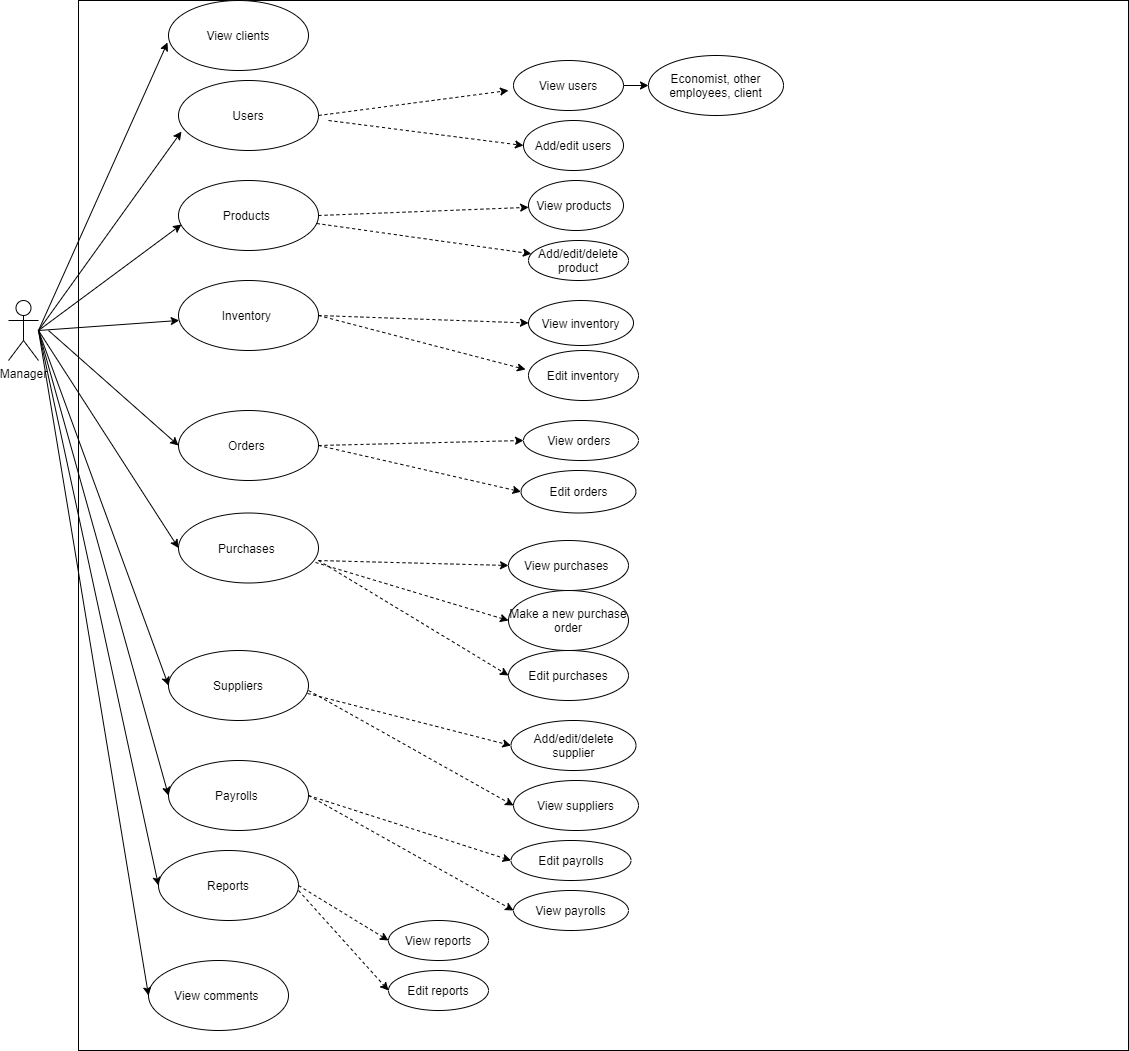

The diagram above was exported from draw.io. Its source (the exported page's mxGraphModel, read from the mxfile embedded in the PNG):
<mxGraphModel dx="868" dy="401" grid="1" gridSize="10" guides="1" tooltips="1" connect="1" arrows="1" fold="1" page="1" pageScale="1" pageWidth="850" pageHeight="1100" math="0" shadow="0">
  <root>
    <mxCell id="0" />
    <mxCell id="1" parent="0" />
    <mxCell id="5i06DnWOT-jhHXpWzp7t-1" value="Manager" style="shape=umlActor;verticalLabelPosition=bottom;labelBackgroundColor=#ffffff;verticalAlign=top;html=1;outlineConnect=0;" parent="1" vertex="1">
      <mxGeometry x="40" y="310" width="30" height="60" as="geometry" />
    </mxCell>
    <mxCell id="5i06DnWOT-jhHXpWzp7t-15" value="" style="whiteSpace=wrap;html=1;aspect=fixed;" parent="1" vertex="1">
      <mxGeometry x="110" y="10" width="1050" height="1050" as="geometry" />
    </mxCell>
    <mxCell id="5i06DnWOT-jhHXpWzp7t-18" value="Users" style="ellipse;whiteSpace=wrap;html=1;" parent="1" vertex="1">
      <mxGeometry x="210" y="90" width="140" height="70" as="geometry" />
    </mxCell>
    <mxCell id="5i06DnWOT-jhHXpWzp7t-76" value="" style="edgeStyle=orthogonalEdgeStyle;rounded=0;orthogonalLoop=1;jettySize=auto;html=1;endArrow=classic;endFill=1;" parent="1" source="5i06DnWOT-jhHXpWzp7t-19" target="5i06DnWOT-jhHXpWzp7t-75" edge="1">
      <mxGeometry relative="1" as="geometry" />
    </mxCell>
    <mxCell id="5i06DnWOT-jhHXpWzp7t-19" value="View users" style="ellipse;whiteSpace=wrap;html=1;" parent="1" vertex="1">
      <mxGeometry x="545" y="70" width="110" height="50" as="geometry" />
    </mxCell>
    <mxCell id="5i06DnWOT-jhHXpWzp7t-75" value="Economist, other employees, client" style="ellipse;whiteSpace=wrap;html=1;" parent="1" vertex="1">
      <mxGeometry x="680" y="65" width="135" height="60" as="geometry" />
    </mxCell>
    <mxCell id="5i06DnWOT-jhHXpWzp7t-20" value="Add/edit users" style="ellipse;whiteSpace=wrap;html=1;" parent="1" vertex="1">
      <mxGeometry x="555" y="130" width="100" height="50" as="geometry" />
    </mxCell>
    <mxCell id="5i06DnWOT-jhHXpWzp7t-21" value="" style="endArrow=classic;html=1;entryX=0.021;entryY=0.729;entryDx=0;entryDy=0;entryPerimeter=0;" parent="1" target="5i06DnWOT-jhHXpWzp7t-18" edge="1">
      <mxGeometry width="50" height="50" relative="1" as="geometry">
        <mxPoint x="70" y="340" as="sourcePoint" />
        <mxPoint x="120" y="290" as="targetPoint" />
      </mxGeometry>
    </mxCell>
    <mxCell id="5i06DnWOT-jhHXpWzp7t-22" value="" style="endArrow=classic;dashed=1;html=1;exitX=1;exitY=0.5;exitDx=0;exitDy=0;endFill=1;" parent="1" source="5i06DnWOT-jhHXpWzp7t-18" edge="1">
      <mxGeometry width="50" height="50" relative="1" as="geometry">
        <mxPoint x="400" y="250" as="sourcePoint" />
        <mxPoint x="540" y="100" as="targetPoint" />
      </mxGeometry>
    </mxCell>
    <mxCell id="5i06DnWOT-jhHXpWzp7t-23" value="" style="endArrow=classic;dashed=1;html=1;entryX=0;entryY=0.5;entryDx=0;entryDy=0;endFill=1;" parent="1" target="5i06DnWOT-jhHXpWzp7t-20" edge="1">
      <mxGeometry width="50" height="50" relative="1" as="geometry">
        <mxPoint x="360" y="130" as="sourcePoint" />
        <mxPoint x="450" y="220" as="targetPoint" />
      </mxGeometry>
    </mxCell>
    <mxCell id="5i06DnWOT-jhHXpWzp7t-25" value="View inventory" style="ellipse;whiteSpace=wrap;html=1;" parent="1" vertex="1">
      <mxGeometry x="560" y="310" width="105" height="45" as="geometry" />
    </mxCell>
    <mxCell id="5i06DnWOT-jhHXpWzp7t-26" value="Inventory&amp;nbsp;" style="ellipse;whiteSpace=wrap;html=1;" parent="1" vertex="1">
      <mxGeometry x="210" y="290" width="140" height="70" as="geometry" />
    </mxCell>
    <mxCell id="5i06DnWOT-jhHXpWzp7t-27" value="Products&amp;nbsp;" style="ellipse;whiteSpace=wrap;html=1;" parent="1" vertex="1">
      <mxGeometry x="210" y="190" width="140" height="70" as="geometry" />
    </mxCell>
    <mxCell id="5i06DnWOT-jhHXpWzp7t-28" value="View products&amp;nbsp;" style="ellipse;whiteSpace=wrap;html=1;" parent="1" vertex="1">
      <mxGeometry x="560" y="190" width="95" height="50" as="geometry" />
    </mxCell>
    <mxCell id="5i06DnWOT-jhHXpWzp7t-29" value="Add/edit/delete product" style="ellipse;whiteSpace=wrap;html=1;" parent="1" vertex="1">
      <mxGeometry x="560" y="250" width="100" height="40" as="geometry" />
    </mxCell>
    <mxCell id="5i06DnWOT-jhHXpWzp7t-32" value="" style="endArrow=classic;html=1;entryX=0.021;entryY=0.629;entryDx=0;entryDy=0;entryPerimeter=0;" parent="1" target="5i06DnWOT-jhHXpWzp7t-27" edge="1">
      <mxGeometry width="50" height="50" relative="1" as="geometry">
        <mxPoint x="70" y="340" as="sourcePoint" />
        <mxPoint x="120" y="290" as="targetPoint" />
      </mxGeometry>
    </mxCell>
    <mxCell id="5i06DnWOT-jhHXpWzp7t-35" value="" style="endArrow=classic;dashed=1;html=1;endFill=1;exitX=1;exitY=0.5;exitDx=0;exitDy=0;" parent="1" source="5i06DnWOT-jhHXpWzp7t-27" target="5i06DnWOT-jhHXpWzp7t-28" edge="1">
      <mxGeometry width="50" height="50" relative="1" as="geometry">
        <mxPoint x="400" y="240" as="sourcePoint" />
        <mxPoint x="450" y="190" as="targetPoint" />
        <Array as="points" />
      </mxGeometry>
    </mxCell>
    <mxCell id="5i06DnWOT-jhHXpWzp7t-36" value="" style="endArrow=classic;dashed=1;html=1;endFill=1;exitX=0.986;exitY=0.614;exitDx=0;exitDy=0;exitPerimeter=0;" parent="1" source="5i06DnWOT-jhHXpWzp7t-27" target="5i06DnWOT-jhHXpWzp7t-29" edge="1">
      <mxGeometry width="50" height="50" relative="1" as="geometry">
        <mxPoint x="400" y="240" as="sourcePoint" />
        <mxPoint x="450" y="190" as="targetPoint" />
      </mxGeometry>
    </mxCell>
    <mxCell id="5i06DnWOT-jhHXpWzp7t-37" value="" style="endArrow=classic;html=1;" parent="1" target="5i06DnWOT-jhHXpWzp7t-26" edge="1">
      <mxGeometry width="50" height="50" relative="1" as="geometry">
        <mxPoint x="70" y="340" as="sourcePoint" />
        <mxPoint x="450" y="190" as="targetPoint" />
      </mxGeometry>
    </mxCell>
    <mxCell id="5i06DnWOT-jhHXpWzp7t-38" value="Purchases&amp;nbsp;" style="ellipse;whiteSpace=wrap;html=1;" parent="1" vertex="1">
      <mxGeometry x="210" y="522.5" width="140" height="70" as="geometry" />
    </mxCell>
    <mxCell id="5i06DnWOT-jhHXpWzp7t-39" value="Edit orders" style="ellipse;whiteSpace=wrap;html=1;" parent="1" vertex="1">
      <mxGeometry x="552.5" y="480" width="115" height="42.5" as="geometry" />
    </mxCell>
    <mxCell id="5i06DnWOT-jhHXpWzp7t-40" value="Edit inventory" style="ellipse;whiteSpace=wrap;html=1;" parent="1" vertex="1">
      <mxGeometry x="560" y="360" width="110" height="50" as="geometry" />
    </mxCell>
    <mxCell id="5i06DnWOT-jhHXpWzp7t-41" value="View orders&amp;nbsp;" style="ellipse;whiteSpace=wrap;html=1;" parent="1" vertex="1">
      <mxGeometry x="555" y="430" width="115" height="40" as="geometry" />
    </mxCell>
    <mxCell id="5i06DnWOT-jhHXpWzp7t-42" value="Orders&amp;nbsp;" style="ellipse;whiteSpace=wrap;html=1;" parent="1" vertex="1">
      <mxGeometry x="210" y="420" width="140" height="70" as="geometry" />
    </mxCell>
    <mxCell id="5i06DnWOT-jhHXpWzp7t-47" value="" style="endArrow=classic;dashed=1;html=1;exitX=1;exitY=0.5;exitDx=0;exitDy=0;entryX=-0.027;entryY=0.38;entryDx=0;entryDy=0;entryPerimeter=0;endFill=1;" parent="1" source="5i06DnWOT-jhHXpWzp7t-26" target="5i06DnWOT-jhHXpWzp7t-40" edge="1">
      <mxGeometry width="50" height="50" relative="1" as="geometry">
        <mxPoint x="400" y="370" as="sourcePoint" />
        <mxPoint x="450" y="320" as="targetPoint" />
      </mxGeometry>
    </mxCell>
    <mxCell id="5i06DnWOT-jhHXpWzp7t-48" value="" style="endArrow=classic;dashed=1;html=1;entryX=0;entryY=0.5;entryDx=0;entryDy=0;exitX=1;exitY=0.5;exitDx=0;exitDy=0;endFill=1;" parent="1" source="5i06DnWOT-jhHXpWzp7t-26" target="5i06DnWOT-jhHXpWzp7t-25" edge="1">
      <mxGeometry width="50" height="50" relative="1" as="geometry">
        <mxPoint x="400" y="370" as="sourcePoint" />
        <mxPoint x="450" y="320" as="targetPoint" />
      </mxGeometry>
    </mxCell>
    <mxCell id="5i06DnWOT-jhHXpWzp7t-49" value="" style="endArrow=classic;html=1;entryX=0;entryY=0.5;entryDx=0;entryDy=0;" parent="1" target="5i06DnWOT-jhHXpWzp7t-42" edge="1">
      <mxGeometry width="50" height="50" relative="1" as="geometry">
        <mxPoint x="80" y="340" as="sourcePoint" />
        <mxPoint x="450" y="410" as="targetPoint" />
      </mxGeometry>
    </mxCell>
    <mxCell id="5i06DnWOT-jhHXpWzp7t-51" value="" style="endArrow=classic;dashed=1;html=1;entryX=0;entryY=0.5;entryDx=0;entryDy=0;exitX=1;exitY=0.5;exitDx=0;exitDy=0;endFill=1;" parent="1" source="5i06DnWOT-jhHXpWzp7t-42" target="5i06DnWOT-jhHXpWzp7t-41" edge="1">
      <mxGeometry width="50" height="50" relative="1" as="geometry">
        <mxPoint x="400" y="460" as="sourcePoint" />
        <mxPoint x="450" y="410" as="targetPoint" />
      </mxGeometry>
    </mxCell>
    <mxCell id="5i06DnWOT-jhHXpWzp7t-53" value="" style="endArrow=classic;dashed=1;html=1;exitX=1;exitY=0.5;exitDx=0;exitDy=0;entryX=0;entryY=0.5;entryDx=0;entryDy=0;endFill=1;" parent="1" source="5i06DnWOT-jhHXpWzp7t-42" target="5i06DnWOT-jhHXpWzp7t-39" edge="1">
      <mxGeometry width="50" height="50" relative="1" as="geometry">
        <mxPoint x="400" y="460" as="sourcePoint" />
        <mxPoint x="450" y="410" as="targetPoint" />
      </mxGeometry>
    </mxCell>
    <mxCell id="5i06DnWOT-jhHXpWzp7t-54" value="" style="endArrow=classic;html=1;entryX=0;entryY=0.5;entryDx=0;entryDy=0;" parent="1" target="5i06DnWOT-jhHXpWzp7t-38" edge="1">
      <mxGeometry width="50" height="50" relative="1" as="geometry">
        <mxPoint x="70" y="340" as="sourcePoint" />
        <mxPoint x="450" y="410" as="targetPoint" />
      </mxGeometry>
    </mxCell>
    <mxCell id="5i06DnWOT-jhHXpWzp7t-57" value="Edit purchases" style="ellipse;whiteSpace=wrap;html=1;" parent="1" vertex="1">
      <mxGeometry x="540" y="660" width="120" height="50" as="geometry" />
    </mxCell>
    <mxCell id="5i06DnWOT-jhHXpWzp7t-58" value="Make a new purchase order" style="ellipse;whiteSpace=wrap;html=1;" parent="1" vertex="1">
      <mxGeometry x="540" y="600" width="120" height="60" as="geometry" />
    </mxCell>
    <mxCell id="5i06DnWOT-jhHXpWzp7t-59" value="View purchases&amp;nbsp;" style="ellipse;whiteSpace=wrap;html=1;" parent="1" vertex="1">
      <mxGeometry x="540" y="550" width="120" height="50" as="geometry" />
    </mxCell>
    <mxCell id="5i06DnWOT-jhHXpWzp7t-60" value="" style="endArrow=classic;dashed=1;html=1;entryX=0;entryY=0.5;entryDx=0;entryDy=0;endFill=1;" parent="1" target="5i06DnWOT-jhHXpWzp7t-57" edge="1">
      <mxGeometry width="50" height="50" relative="1" as="geometry">
        <mxPoint x="350" y="570" as="sourcePoint" />
        <mxPoint x="450" y="590" as="targetPoint" />
      </mxGeometry>
    </mxCell>
    <mxCell id="5i06DnWOT-jhHXpWzp7t-61" value="" style="endArrow=classic;dashed=1;html=1;exitX=0.979;exitY=0.707;exitDx=0;exitDy=0;exitPerimeter=0;entryX=0;entryY=0.5;entryDx=0;entryDy=0;endFill=1;" parent="1" source="5i06DnWOT-jhHXpWzp7t-38" target="5i06DnWOT-jhHXpWzp7t-58" edge="1">
      <mxGeometry width="50" height="50" relative="1" as="geometry">
        <mxPoint x="400" y="640" as="sourcePoint" />
        <mxPoint x="450" y="590" as="targetPoint" />
      </mxGeometry>
    </mxCell>
    <mxCell id="5i06DnWOT-jhHXpWzp7t-62" value="" style="endArrow=classic;dashed=1;html=1;exitX=1;exitY=0.679;exitDx=0;exitDy=0;exitPerimeter=0;entryX=0;entryY=0.5;entryDx=0;entryDy=0;endFill=1;" parent="1" source="5i06DnWOT-jhHXpWzp7t-38" target="5i06DnWOT-jhHXpWzp7t-59" edge="1">
      <mxGeometry width="50" height="50" relative="1" as="geometry">
        <mxPoint x="400" y="640" as="sourcePoint" />
        <mxPoint x="450" y="590" as="targetPoint" />
      </mxGeometry>
    </mxCell>
    <mxCell id="5i06DnWOT-jhHXpWzp7t-65" value="View suppliers" style="ellipse;whiteSpace=wrap;html=1;" parent="1" vertex="1">
      <mxGeometry x="545" y="790" width="125" height="50" as="geometry" />
    </mxCell>
    <mxCell id="5i06DnWOT-jhHXpWzp7t-66" value="Suppliers" style="ellipse;whiteSpace=wrap;html=1;" parent="1" vertex="1">
      <mxGeometry x="200" y="660" width="140" height="70" as="geometry" />
    </mxCell>
    <mxCell id="5i06DnWOT-jhHXpWzp7t-67" value="Add/edit/delete supplier" style="ellipse;whiteSpace=wrap;html=1;" parent="1" vertex="1">
      <mxGeometry x="542.5" y="730" width="125" height="50" as="geometry" />
    </mxCell>
    <mxCell id="5i06DnWOT-jhHXpWzp7t-68" value="" style="endArrow=classic;html=1;entryX=0;entryY=0.5;entryDx=0;entryDy=0;" parent="1" target="5i06DnWOT-jhHXpWzp7t-66" edge="1">
      <mxGeometry width="50" height="50" relative="1" as="geometry">
        <mxPoint x="70" y="340" as="sourcePoint" />
        <mxPoint x="460" y="550" as="targetPoint" />
      </mxGeometry>
    </mxCell>
    <mxCell id="5i06DnWOT-jhHXpWzp7t-73" value="" style="endArrow=classic;dashed=1;html=1;entryX=0;entryY=0.5;entryDx=0;entryDy=0;endFill=1;" parent="1" target="5i06DnWOT-jhHXpWzp7t-65" edge="1">
      <mxGeometry width="50" height="50" relative="1" as="geometry">
        <mxPoint x="340" y="700" as="sourcePoint" />
        <mxPoint x="460" y="730" as="targetPoint" />
      </mxGeometry>
    </mxCell>
    <mxCell id="5i06DnWOT-jhHXpWzp7t-74" value="" style="endArrow=classic;dashed=1;html=1;exitX=0.993;exitY=0.614;exitDx=0;exitDy=0;exitPerimeter=0;entryX=0;entryY=0.5;entryDx=0;entryDy=0;endFill=1;" parent="1" source="5i06DnWOT-jhHXpWzp7t-66" target="5i06DnWOT-jhHXpWzp7t-67" edge="1">
      <mxGeometry width="50" height="50" relative="1" as="geometry">
        <mxPoint x="410" y="780" as="sourcePoint" />
        <mxPoint x="460" y="730" as="targetPoint" />
      </mxGeometry>
    </mxCell>
    <mxCell id="5i06DnWOT-jhHXpWzp7t-78" value="View comments&amp;nbsp;" style="ellipse;whiteSpace=wrap;html=1;" parent="1" vertex="1">
      <mxGeometry x="180" y="970" width="140" height="70" as="geometry" />
    </mxCell>
    <mxCell id="5i06DnWOT-jhHXpWzp7t-79" value="" style="endArrow=classic;html=1;entryX=0;entryY=0.5;entryDx=0;entryDy=0;" parent="1" target="5i06DnWOT-jhHXpWzp7t-78" edge="1">
      <mxGeometry width="50" height="50" relative="1" as="geometry">
        <mxPoint x="70" y="340" as="sourcePoint" />
        <mxPoint x="410" y="660" as="targetPoint" />
      </mxGeometry>
    </mxCell>
    <mxCell id="FaVO8aovaDi1w9Ze5Gr_-3" value="Payrolls&amp;nbsp;" style="ellipse;whiteSpace=wrap;html=1;" vertex="1" parent="1">
      <mxGeometry x="200" y="770" width="140" height="70" as="geometry" />
    </mxCell>
    <mxCell id="FaVO8aovaDi1w9Ze5Gr_-4" value="View payrolls" style="ellipse;whiteSpace=wrap;html=1;" vertex="1" parent="1">
      <mxGeometry x="545" y="900" width="115" height="40" as="geometry" />
    </mxCell>
    <mxCell id="FaVO8aovaDi1w9Ze5Gr_-5" value="Edit payrolls" style="ellipse;whiteSpace=wrap;html=1;" vertex="1" parent="1">
      <mxGeometry x="542.5" y="850" width="120" height="40" as="geometry" />
    </mxCell>
    <mxCell id="FaVO8aovaDi1w9Ze5Gr_-6" value="" style="endArrow=classic;html=1;entryX=0;entryY=0.5;entryDx=0;entryDy=0;" edge="1" parent="1" target="FaVO8aovaDi1w9Ze5Gr_-10">
      <mxGeometry width="50" height="50" relative="1" as="geometry">
        <mxPoint x="70" y="340" as="sourcePoint" />
        <mxPoint x="240" y="830" as="targetPoint" />
      </mxGeometry>
    </mxCell>
    <mxCell id="FaVO8aovaDi1w9Ze5Gr_-7" value="" style="endArrow=classic;html=1;entryX=0;entryY=0.5;entryDx=0;entryDy=0;" edge="1" parent="1" target="FaVO8aovaDi1w9Ze5Gr_-3">
      <mxGeometry width="50" height="50" relative="1" as="geometry">
        <mxPoint x="70" y="340" as="sourcePoint" />
        <mxPoint x="480" y="760" as="targetPoint" />
      </mxGeometry>
    </mxCell>
    <mxCell id="FaVO8aovaDi1w9Ze5Gr_-8" value="" style="endArrow=classic;dashed=1;html=1;exitX=1;exitY=0.5;exitDx=0;exitDy=0;entryX=0;entryY=0.5;entryDx=0;entryDy=0;endFill=1;" edge="1" parent="1" source="FaVO8aovaDi1w9Ze5Gr_-3" target="FaVO8aovaDi1w9Ze5Gr_-5">
      <mxGeometry width="50" height="50" relative="1" as="geometry">
        <mxPoint x="430" y="860" as="sourcePoint" />
        <mxPoint x="480" y="810" as="targetPoint" />
      </mxGeometry>
    </mxCell>
    <mxCell id="FaVO8aovaDi1w9Ze5Gr_-9" value="" style="endArrow=classic;dashed=1;html=1;exitX=1;exitY=0.5;exitDx=0;exitDy=0;entryX=0;entryY=0.5;entryDx=0;entryDy=0;endFill=1;" edge="1" parent="1" source="FaVO8aovaDi1w9Ze5Gr_-3" target="FaVO8aovaDi1w9Ze5Gr_-4">
      <mxGeometry width="50" height="50" relative="1" as="geometry">
        <mxPoint x="350" y="810" as="sourcePoint" />
        <mxPoint x="480" y="810" as="targetPoint" />
      </mxGeometry>
    </mxCell>
    <mxCell id="FaVO8aovaDi1w9Ze5Gr_-10" value="Reports" style="ellipse;whiteSpace=wrap;html=1;" vertex="1" parent="1">
      <mxGeometry x="190" y="860" width="140" height="70" as="geometry" />
    </mxCell>
    <mxCell id="FaVO8aovaDi1w9Ze5Gr_-11" value="Edit reports" style="ellipse;whiteSpace=wrap;html=1;" vertex="1" parent="1">
      <mxGeometry x="420" y="980" width="100" height="40" as="geometry" />
    </mxCell>
    <mxCell id="FaVO8aovaDi1w9Ze5Gr_-12" value="View reports" style="ellipse;whiteSpace=wrap;html=1;" vertex="1" parent="1">
      <mxGeometry x="420" y="930" width="100" height="40" as="geometry" />
    </mxCell>
    <mxCell id="FaVO8aovaDi1w9Ze5Gr_-13" value="" style="endArrow=classic;dashed=1;html=1;entryX=0;entryY=0.5;entryDx=0;entryDy=0;endFill=1;" edge="1" parent="1" target="FaVO8aovaDi1w9Ze5Gr_-11">
      <mxGeometry width="50" height="50" relative="1" as="geometry">
        <mxPoint x="330" y="900" as="sourcePoint" />
        <mxPoint x="480" y="900" as="targetPoint" />
      </mxGeometry>
    </mxCell>
    <mxCell id="FaVO8aovaDi1w9Ze5Gr_-14" value="" style="endArrow=classic;dashed=1;html=1;entryX=0;entryY=0.5;entryDx=0;entryDy=0;exitX=1;exitY=0.5;exitDx=0;exitDy=0;endFill=1;" edge="1" parent="1" source="FaVO8aovaDi1w9Ze5Gr_-10" target="FaVO8aovaDi1w9Ze5Gr_-12">
      <mxGeometry width="50" height="50" relative="1" as="geometry">
        <mxPoint x="430" y="950" as="sourcePoint" />
        <mxPoint x="480" y="900" as="targetPoint" />
      </mxGeometry>
    </mxCell>
    <mxCell id="FaVO8aovaDi1w9Ze5Gr_-15" value="View clients" style="ellipse;whiteSpace=wrap;html=1;" vertex="1" parent="1">
      <mxGeometry x="200" y="10" width="140" height="70" as="geometry" />
    </mxCell>
    <mxCell id="FaVO8aovaDi1w9Ze5Gr_-16" value="" style="endArrow=classic;html=1;entryX=-0.007;entryY=0.6;entryDx=0;entryDy=0;entryPerimeter=0;" edge="1" parent="1" target="FaVO8aovaDi1w9Ze5Gr_-15">
      <mxGeometry width="50" height="50" relative="1" as="geometry">
        <mxPoint x="70" y="340" as="sourcePoint" />
        <mxPoint x="480" y="140" as="targetPoint" />
      </mxGeometry>
    </mxCell>
  </root>
</mxGraphModel>